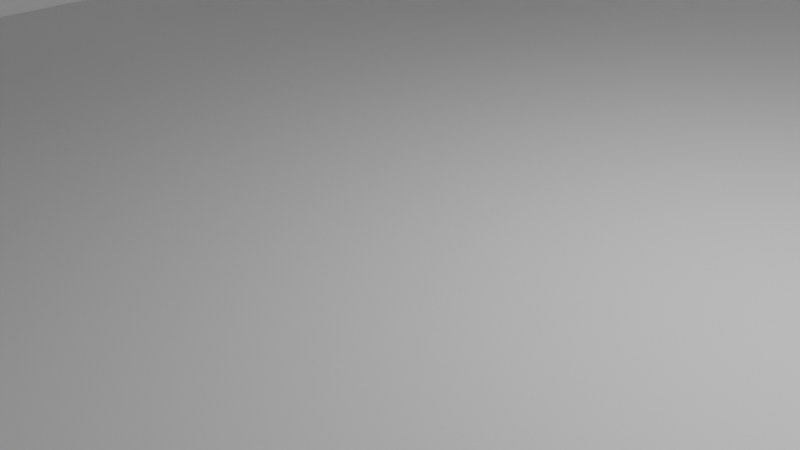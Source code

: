 # Source: cuartoterminado.blend  (saved by Blender 4.2.66; exported with 4.5.12 LTS)
import bpy
from mathutils import Matrix  # noqa: F401  (used for matrix-valued properties, if any)

bpy.ops.wm.read_factory_settings(use_empty=True)
scene = bpy.context.scene
scene.name = 'Scene'

# ---- collections
col_collection = bpy.data.collections.new('Collection'); scene.collection.children.link(col_collection)

# ---- materials (node trees are filled in below, after node groups)
mat_material = bpy.data.materials.new('Material')
mat_material.alpha_threshold = 0.0
mat_material.use_transparent_shadow = False
mat_material.roughness = 0.5
mat_material.line_color = (0.0, 0.0, 0.0, 1.0)

# ---- material node trees
mat_material.use_nodes = True; mat_material.node_tree.nodes.clear()
_N = mat_material.node_tree.nodes; _L = mat_material.node_tree.links
n0 = _N.new('ShaderNodeOutputMaterial'); n0.name = 'Material Output'; n0.location = (300, 300)
n1 = _N.new('ShaderNodeBsdfPrincipled'); n1.name = 'Principled BSDF'; n1.location = (10, 300)
n1.inputs[3].default_value = 1.45
_L.new(n1.outputs[0], n0.inputs[0])
n0.is_active_output = True

# ---- world
world_world = bpy.data.worlds.new('World'); scene.world = world_world
world_world.use_nodes = True; world_world.node_tree.nodes.clear()
_N = world_world.node_tree.nodes; _L = world_world.node_tree.links
n0 = _N.new('ShaderNodeOutputWorld'); n0.name = 'World Output'; n0.location = (300, 300)
n1 = _N.new('ShaderNodeBackground'); n1.name = 'Background'; n1.location = (10, 300)
n1.inputs[0].default_value = (0.05088, 0.05088, 0.05088, 1.0)
_L.new(n1.outputs[0], n0.inputs[0])
n0.is_active_output = True
world_world.color = (0.05088, 0.05088, 0.05088)
world_world.sun_shadow_jitter_overblur = 0.0

# ---- cameras
cam_camera = bpy.data.cameras.new('Camera')
cam_camera.clip_end = 100.0
cam_camera.ortho_scale = 7.314

# ---- lights
light_light = bpy.data.lights.new('Light', 'POINT')
light_light.energy = 1000.0
light_light.shadow_soft_size = 0.1

# ---- meshes
me_cube = bpy.data.meshes.new('Cube')
me_cube.from_pydata([(1.0, 1.0, 1.0), (1.0, 1.0, -1.0), (1.0, -1.0, 1.0), (1.0, -1.0, -1.0), (-1.0, 1.0, 1.0), (-1.0, 1.0, -1.0), (-1.0, -1.0, 1.0), (-1.0, -1.0, -1.0)], [], [(0, 4, 6, 2), (3, 2, 6, 7), (7, 6, 4, 5), (5, 1, 3, 7), (1, 0, 2, 3), (5, 4, 0, 1)])
_uv = me_cube.uv_layers.new(name='UVMap')
_uv.uv.foreach_set('vector', [0.625, 0.5, 0.875, 0.5, 0.875, 0.75, 0.625, 0.75, 0.375, 0.75, 0.625, 0.75, 0.625, 1.0, 0.375, 1.0, 0.375, 0.0, 0.625, 0.0, 0.625, 0.25, 0.375, 0.25, 0.125, 0.5, 0.375, 0.5, 0.375, 0.75, 0.125, 0.75, 0.375, 0.5, 0.625, 0.5, 0.625, 0.75, 0.375, 0.75, 0.375, 0.25, 0.625, 0.25, 0.625, 0.5, 0.375, 0.5])
me_cube.materials.append(mat_material)
me_cube.use_mirror_vertex_groups = False
me_cube.update()
me_cube_001 = bpy.data.meshes.new('Cube.001')
me_cube_001.from_pydata([(-1.0, -1.0, -1.0), (-1.0, -1.0, 1.0), (-1.0, 1.0, -1.0), (-1.0, 1.0, 1.0), (1.0, -1.0, -1.0), (1.0, -1.0, 1.0), (1.0, 1.0, -1.0), (1.0, 1.0, 1.0)], [], [(0, 1, 3, 2), (2, 3, 7, 6), (6, 7, 5, 4), (4, 5, 1, 0), (2, 6, 4, 0), (7, 3, 1, 5)])
_uv = me_cube_001.uv_layers.new(name='UVMap')
_uv.uv.foreach_set('vector', [0.375, 0.0, 0.625, 0.0, 0.625, 0.25, 0.375, 0.25, 0.375, 0.25, 0.625, 0.25, 0.625, 0.5, 0.375, 0.5, 0.375, 0.5, 0.625, 0.5, 0.625, 0.75, 0.375, 0.75, 0.375, 0.75, 0.625, 0.75, 0.625, 1.0, 0.375, 1.0, 0.125, 0.5, 0.375, 0.5, 0.375, 0.75, 0.125, 0.75, 0.625, 0.5, 0.875, 0.5, 0.875, 0.75, 0.625, 0.75])
me_cube_001.update()
me_cube_002 = bpy.data.meshes.new('Cube.002')
me_cube_002.from_pydata([(-1.0, -1.0, -1.0), (-1.0, -1.0, 1.0), (-1.0, 1.0, -1.0), (-1.0, 1.0, 1.0), (1.0, -1.0, -1.0), (1.0, -1.0, 1.0), (1.0, 1.0, -1.0), (1.0, 1.0, 1.0)], [], [(0, 1, 3, 2), (2, 3, 7, 6), (6, 7, 5, 4), (4, 5, 1, 0), (2, 6, 4, 0), (7, 3, 1, 5)])
_uv = me_cube_002.uv_layers.new(name='UVMap')
_uv.uv.foreach_set('vector', [0.375, 0.0, 0.625, 0.0, 0.625, 0.25, 0.375, 0.25, 0.375, 0.25, 0.625, 0.25, 0.625, 0.5, 0.375, 0.5, 0.375, 0.5, 0.625, 0.5, 0.625, 0.75, 0.375, 0.75, 0.375, 0.75, 0.625, 0.75, 0.625, 1.0, 0.375, 1.0, 0.125, 0.5, 0.375, 0.5, 0.375, 0.75, 0.125, 0.75, 0.625, 0.5, 0.875, 0.5, 0.875, 0.75, 0.625, 0.75])
me_cube_002.update()
me_cube_004 = bpy.data.meshes.new('Cube.004')
me_cube_004.from_pydata([(-1.0, -1.0, -1.0), (-1.0, -1.0, 1.0), (-1.0, 1.0, -1.0), (-1.0, 1.0, 1.0), (1.0, -1.0, -1.0), (1.0, -1.0, 1.0), (1.0, 1.0, -1.0), (1.0, 1.0, 1.0)], [], [(0, 1, 3, 2), (2, 3, 7, 6), (6, 7, 5, 4), (4, 5, 1, 0), (2, 6, 4, 0), (7, 3, 1, 5)])
_uv = me_cube_004.uv_layers.new(name='UVMap')
_uv.uv.foreach_set('vector', [0.375, 0.0, 0.625, 0.0, 0.625, 0.25, 0.375, 0.25, 0.375, 0.25, 0.625, 0.25, 0.625, 0.5, 0.375, 0.5, 0.375, 0.5, 0.625, 0.5, 0.625, 0.75, 0.375, 0.75, 0.375, 0.75, 0.625, 0.75, 0.625, 1.0, 0.375, 1.0, 0.125, 0.5, 0.375, 0.5, 0.375, 0.75, 0.125, 0.75, 0.625, 0.5, 0.875, 0.5, 0.875, 0.75, 0.625, 0.75])
me_cube_004.update()
me_cube_005 = bpy.data.meshes.new('Cube.005')
me_cube_005.from_pydata([(-1.0, -1.0, -1.0), (-1.0, -1.0, 1.0), (-1.0, 1.0, -1.0), (-1.0, 1.0, 1.0), (1.0, -1.0, -1.0), (1.0, -1.0, 1.0), (1.0, 1.0, -1.0), (1.0, 1.0, 1.0)], [], [(0, 1, 3, 2), (2, 3, 7, 6), (6, 7, 5, 4), (4, 5, 1, 0), (2, 6, 4, 0), (7, 3, 1, 5)])
_uv = me_cube_005.uv_layers.new(name='UVMap')
_uv.uv.foreach_set('vector', [0.375, 0.0, 0.625, 0.0, 0.625, 0.25, 0.375, 0.25, 0.375, 0.25, 0.625, 0.25, 0.625, 0.5, 0.375, 0.5, 0.375, 0.5, 0.625, 0.5, 0.625, 0.75, 0.375, 0.75, 0.375, 0.75, 0.625, 0.75, 0.625, 1.0, 0.375, 1.0, 0.125, 0.5, 0.375, 0.5, 0.375, 0.75, 0.125, 0.75, 0.625, 0.5, 0.875, 0.5, 0.875, 0.75, 0.625, 0.75])
me_cube_005.update()
me_cube_006 = bpy.data.meshes.new('Cube.006')
me_cube_006.from_pydata([(-1.0, -1.0, -1.0), (-1.0, -1.0, 1.0), (-1.0, 1.0, -1.0), (-1.0, 1.0, 1.0), (1.0, -1.0, -1.0), (1.0, -1.0, 1.0), (1.0, 1.0, -1.0), (1.0, 1.0, 1.0), (-1.0, 2.409, 1.0), (-1.0, 2.409, -1.0), (1.0, 2.409, -1.0), (1.0, 2.409, 1.0)], [], [(0, 1, 3, 2), (2, 3, 8, 9), (6, 7, 5, 4), (9, 8, 11, 10), (2, 6, 4, 0), (7, 3, 1, 5), (7, 6, 10, 11), (6, 2, 9, 10), (3, 7, 11, 8)])
_uv = me_cube_006.uv_layers.new(name='UVMap')
_uv.uv.foreach_set('vector', [0.375, 0.0, 0.625, 0.0, 0.625, 0.25, 0.375, 0.25, 0.375, 0.25, 0.625, 0.25, 0.625, 0.25, 0.375, 0.25, 0.375, 0.5, 0.625, 0.5, 0.625, 0.75, 0.375, 0.75, 0.375, 0.25, 0.625, 0.25, 0.625, 0.5, 0.375, 0.5, 0.125, 0.5, 0.375, 0.5, 0.375, 0.75, 0.125, 0.75, 0.625, 0.5, 0.875, 0.5, 0.875, 0.75, 0.625, 0.75, 0.625, 0.5, 0.375, 0.5, 0.375, 0.5, 0.625, 0.5, 0.375, 0.5, 0.125, 0.5, 0.125, 0.5, 0.375, 0.5, 0.875, 0.5, 0.625, 0.5, 0.625, 0.5, 0.875, 0.5])
me_cube_006.update()
me_cube_007 = bpy.data.meshes.new('Cube.007')
me_cube_007.from_pydata([(-1.0, -1.0, -1.0), (-1.0, -1.0, 1.0), (-1.0, 1.0, -1.0), (-1.0, 1.0, 1.0), (1.0, -1.0, -1.0), (1.0, -1.0, 1.0), (1.0, 1.0, -1.0), (1.0, 1.0, 1.0)], [], [(0, 1, 3, 2), (2, 3, 7, 6), (6, 7, 5, 4), (4, 5, 1, 0), (2, 6, 4, 0), (7, 3, 1, 5)])
_uv = me_cube_007.uv_layers.new(name='UVMap')
_uv.uv.foreach_set('vector', [0.375, 0.0, 0.625, 0.0, 0.625, 0.25, 0.375, 0.25, 0.375, 0.25, 0.625, 0.25, 0.625, 0.5, 0.375, 0.5, 0.375, 0.5, 0.625, 0.5, 0.625, 0.75, 0.375, 0.75, 0.375, 0.75, 0.625, 0.75, 0.625, 1.0, 0.375, 1.0, 0.125, 0.5, 0.375, 0.5, 0.375, 0.75, 0.125, 0.75, 0.625, 0.5, 0.875, 0.5, 0.875, 0.75, 0.625, 0.75])
me_cube_007.update()
me_cube_008 = bpy.data.meshes.new('Cube.008')
me_cube_008.from_pydata([(-1.0, -1.0, -1.0), (-1.0, -1.0, 1.0), (-1.0, 1.0, -1.0), (-1.0, 1.0, 1.0), (1.0, -1.0, -1.0), (1.0, -1.0, 1.0), (1.0, 1.0, -1.0), (1.0, 1.0, 1.0)], [], [(0, 1, 3, 2), (2, 3, 7, 6), (6, 7, 5, 4), (4, 5, 1, 0), (2, 6, 4, 0), (7, 3, 1, 5)])
_uv = me_cube_008.uv_layers.new(name='UVMap')
_uv.uv.foreach_set('vector', [0.375, 0.0, 0.625, 0.0, 0.625, 0.25, 0.375, 0.25, 0.375, 0.25, 0.625, 0.25, 0.625, 0.5, 0.375, 0.5, 0.375, 0.5, 0.625, 0.5, 0.625, 0.75, 0.375, 0.75, 0.375, 0.75, 0.625, 0.75, 0.625, 1.0, 0.375, 1.0, 0.125, 0.5, 0.375, 0.5, 0.375, 0.75, 0.125, 0.75, 0.625, 0.5, 0.875, 0.5, 0.875, 0.75, 0.625, 0.75])
me_cube_008.update()
me_cube_009 = bpy.data.meshes.new('Cube.009')
me_cube_009.from_pydata([(-1.0, -1.0, -1.0), (-1.0, -1.0, 1.0), (-1.0, 1.0, -1.0), (-1.0, 1.0, 1.0), (1.0, -1.0, -1.0), (1.0, -1.0, 1.0), (1.0, 1.0, -1.0), (1.0, 1.0, 1.0)], [], [(0, 1, 3, 2), (2, 3, 7, 6), (6, 7, 5, 4), (4, 5, 1, 0), (2, 6, 4, 0), (7, 3, 1, 5)])
_uv = me_cube_009.uv_layers.new(name='UVMap')
_uv.uv.foreach_set('vector', [0.375, 0.0, 0.625, 0.0, 0.625, 0.25, 0.375, 0.25, 0.375, 0.25, 0.625, 0.25, 0.625, 0.5, 0.375, 0.5, 0.375, 0.5, 0.625, 0.5, 0.625, 0.75, 0.375, 0.75, 0.375, 0.75, 0.625, 0.75, 0.625, 1.0, 0.375, 1.0, 0.125, 0.5, 0.375, 0.5, 0.375, 0.75, 0.125, 0.75, 0.625, 0.5, 0.875, 0.5, 0.875, 0.75, 0.625, 0.75])
me_cube_009.update()
me_cube_003 = bpy.data.meshes.new('Cube.003')
me_cube_003.from_pydata([(-1.0, -1.0, -1.0), (-1.0, -1.0, 1.0), (-1.0, 1.0, -1.0), (-1.0, 1.0, 1.0), (1.0, -1.0, -1.0), (1.0, -1.0, 1.0), (1.0, 1.0, -1.0), (1.0, 1.0, 1.0)], [], [(0, 1, 3, 2), (2, 3, 7, 6), (6, 7, 5, 4), (4, 5, 1, 0), (2, 6, 4, 0), (7, 3, 1, 5)])
_uv = me_cube_003.uv_layers.new(name='UVMap')
_uv.uv.foreach_set('vector', [0.375, 0.0, 0.625, 0.0, 0.625, 0.25, 0.375, 0.25, 0.375, 0.25, 0.625, 0.25, 0.625, 0.5, 0.375, 0.5, 0.375, 0.5, 0.625, 0.5, 0.625, 0.75, 0.375, 0.75, 0.375, 0.75, 0.625, 0.75, 0.625, 1.0, 0.375, 1.0, 0.125, 0.5, 0.375, 0.5, 0.375, 0.75, 0.125, 0.75, 0.625, 0.5, 0.875, 0.5, 0.875, 0.75, 0.625, 0.75])
me_cube_003.update()
me_cube_010 = bpy.data.meshes.new('Cube.010')
me_cube_010.from_pydata([(-1.0, -1.0, -1.0), (-1.0, -1.0, 1.0), (-1.0, 1.0, -1.0), (-1.0, 1.0, 1.0), (1.0, -1.0, -1.0), (1.0, -1.0, 1.0), (1.0, 1.0, -1.0), (1.0, 1.0, 1.0)], [], [(0, 1, 3, 2), (2, 3, 7, 6), (6, 7, 5, 4), (4, 5, 1, 0), (2, 6, 4, 0), (7, 3, 1, 5)])
_uv = me_cube_010.uv_layers.new(name='UVMap')
_uv.uv.foreach_set('vector', [0.375, 0.0, 0.625, 0.0, 0.625, 0.25, 0.375, 0.25, 0.375, 0.25, 0.625, 0.25, 0.625, 0.5, 0.375, 0.5, 0.375, 0.5, 0.625, 0.5, 0.625, 0.75, 0.375, 0.75, 0.375, 0.75, 0.625, 0.75, 0.625, 1.0, 0.375, 1.0, 0.125, 0.5, 0.375, 0.5, 0.375, 0.75, 0.125, 0.75, 0.625, 0.5, 0.875, 0.5, 0.875, 0.75, 0.625, 0.75])
me_cube_010.update()
me_cube_011 = bpy.data.meshes.new('Cube.011')
me_cube_011.from_pydata([(-1.0, -1.0, -1.0), (-1.0, -1.0, 1.0), (-1.0, 1.0, -1.0), (-1.0, 1.0, 1.0), (1.0, -1.0, -1.0), (1.0, -1.0, 1.0), (1.0, 1.0, -1.0), (1.0, 1.0, 1.0)], [], [(0, 1, 3, 2), (2, 3, 7, 6), (6, 7, 5, 4), (4, 5, 1, 0), (2, 6, 4, 0), (7, 3, 1, 5)])
_uv = me_cube_011.uv_layers.new(name='UVMap')
_uv.uv.foreach_set('vector', [0.375, 0.0, 0.625, 0.0, 0.625, 0.25, 0.375, 0.25, 0.375, 0.25, 0.625, 0.25, 0.625, 0.5, 0.375, 0.5, 0.375, 0.5, 0.625, 0.5, 0.625, 0.75, 0.375, 0.75, 0.375, 0.75, 0.625, 0.75, 0.625, 1.0, 0.375, 1.0, 0.125, 0.5, 0.375, 0.5, 0.375, 0.75, 0.125, 0.75, 0.625, 0.5, 0.875, 0.5, 0.875, 0.75, 0.625, 0.75])
me_cube_011.update()

# ---- objects
ob_cube = bpy.data.objects.new('Cube', me_cube)
ob_light = bpy.data.objects.new('Light', light_light)
ob_camera = bpy.data.objects.new('Camera', cam_camera)
ob_cube_001 = bpy.data.objects.new('Cube.001', me_cube_001)
ob_cube_002 = bpy.data.objects.new('Cube.002', me_cube_002)
ob_cube_004 = bpy.data.objects.new('Cube.004', me_cube_004)
ob_cube_005 = bpy.data.objects.new('Cube.005', me_cube_005)
ob_cube_006 = bpy.data.objects.new('Cube.006', me_cube_006)
ob_cube_007 = bpy.data.objects.new('Cube.007', me_cube_007)
ob_cube_003 = bpy.data.objects.new('Cube.003', me_cube_008)
ob_cube_008 = bpy.data.objects.new('Cube.008', me_cube_009)
ob_cube_009 = bpy.data.objects.new('Cube.009', me_cube_003)
ob_cube_010 = bpy.data.objects.new('Cube.010', me_cube_010)
ob_cube_011 = bpy.data.objects.new('Cube.011', me_cube_011)

# ---- transforms, parenting, visibility, modifiers, constraints
ob_cube.location = (0.0, 0.0, 0.0)
ob_cube.scale = (13.5, 13.5, 0.2048)
ob_cube.lock_rotations_4d = False
ob_cube.empty_display_type = 'ARROWS'
ob_cube.lineart.crease_threshold = 0.0
ob_light.location = (4.076, 1.005, 5.904)
ob_light.rotation_euler = (0.6503, 0.05522, 1.866)
ob_light.lock_rotations_4d = False
ob_light.empty_display_type = 'ARROWS'
ob_light.color = (0.0, 0.0, 0.0, 0.0)
ob_light.lineart.crease_threshold = 0.0
ob_camera.location = (7.359, -6.926, 4.958)
ob_camera.rotation_euler = (1.109, 0.0, 0.8149)
ob_camera.lock_rotations_4d = False
ob_camera.empty_display_type = 'ARROWS'
ob_camera.color = (0.0, 0.0, 0.0, 0.0)
ob_camera.display_type = 'WIRE'
ob_camera.lineart.crease_threshold = 0.0
ob_cube_001.location = (-9.319, 5.311, 1.087)
ob_cube_001.scale = (0.2906, 6.565, -7.687)
ob_cube_002.location = (0.0, -10.2, 1.055)
ob_cube_002.scale = (10.31, 0.2612, 7.719)
ob_cube_004.location = (7.665, 10.14, 0.9487)
ob_cube_004.scale = (2.678, 0.3217, 7.829)
ob_cube_005.location = (-6.44, 10.14, 0.9487)
ob_cube_005.scale = (2.678, 0.2935, 7.829)
ob_cube_006.location = (0.6004, 10.6, 4.251)
ob_cube_006.scale = (4.435, 0.7545, 4.561)
ob_cube_007.location = (10.26, -6.015, 0.9948)
ob_cube_007.scale = (0.1915, 4.129, 7.804)
ob_cube_003.location = (10.26, 6.123, 0.9948)
ob_cube_003.scale = (0.1915, 4.311, 7.804)
ob_cube_008.location = (10.26, -0.0115, 7.441)
ob_cube_008.scale = (0.1915, 1.872, 1.355)
ob_cube_009.location = (-9.333, -8.877, -4.438)
ob_cube_009.scale = (0.3156, 1.772, 13.23)
ob_cube_010.location = (-9.289, -4.185, 0.1003)
ob_cube_010.scale = (0.268, 3.02, 3.366)
ob_cube_011.location = (-9.298, -4.209, 7.883)
ob_cube_011.scale = (0.2866, 2.954, 0.9147)

# ---- collection membership
col_collection.objects.link(ob_cube)
col_collection.objects.link(ob_light)
col_collection.objects.link(ob_camera)
col_collection.objects.link(ob_cube_001)
col_collection.objects.link(ob_cube_002)
col_collection.objects.link(ob_cube_004)
col_collection.objects.link(ob_cube_005)
col_collection.objects.link(ob_cube_006)
col_collection.objects.link(ob_cube_007)
col_collection.objects.link(ob_cube_003)
col_collection.objects.link(ob_cube_008)
col_collection.objects.link(ob_cube_009)
col_collection.objects.link(ob_cube_010)
col_collection.objects.link(ob_cube_011)

# ---- scene / render settings (as saved in the file)
scene.camera = ob_camera
scene.frame_start = 1; scene.frame_end = 250; scene.frame_set(1)
scene.render.engine = 'BLENDER_EEVEE_NEXT'
bpy.context.view_layer.update()
